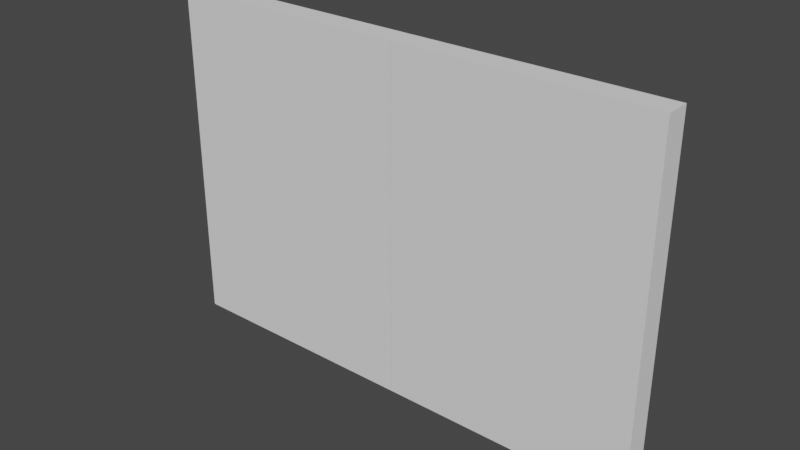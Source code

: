 # Source: Door_1.blend  (saved by Blender 3.1.7; exported with 4.5.12 LTS)
import bpy
from mathutils import Matrix  # noqa: F401  (used for matrix-valued properties, if any)

bpy.ops.wm.read_factory_settings(use_empty=True)
scene = bpy.context.scene
scene.name = 'Scene'

# ---- collections
col_collection = bpy.data.collections.new('Collection'); scene.collection.children.link(col_collection)

# ---- world
world_world = bpy.data.worlds.new('World'); scene.world = world_world
world_world.use_nodes = True; world_world.node_tree.nodes.clear()
_N = world_world.node_tree.nodes; _L = world_world.node_tree.links
n0 = _N.new('ShaderNodeOutputWorld'); n0.name = 'World Output'; n0.location = (300, 300)
n1 = _N.new('ShaderNodeBackground'); n1.name = 'Background'; n1.location = (10, 300)
n1.inputs[0].default_value = (0.05088, 0.05088, 0.05088, 1.0)
_L.new(n1.outputs[0], n0.inputs[0])
n0.is_active_output = True
world_world.color = (0.05088, 0.05088, 0.05088)
world_world.use_sun_shadow = False
world_world.sun_shadow_jitter_overblur = 0.0

# ---- meshes
me_cube_003 = bpy.data.meshes.new('Cube.003')
me_cube_003.from_pydata([(-0.5, -0.191, -1.0), (-0.5, -0.191, 1.0), (-0.5, 0.191, -1.0), (-0.5, 0.191, 1.0), (0.5, 0.191, -1.0), (0.5, 0.191, 1.0), (0.5, -0.191, -1.0), (0.5, -0.191, 1.0)], [], [(0, 1, 3, 2), (6, 7, 1, 0), (5, 3, 1, 7), (2, 4, 6, 0), (2, 3, 5, 4)])
_uv = me_cube_003.uv_layers.new(name='UVMap')
_uv.uv.foreach_set('vector', [0.1684, 0.4914, 0.1774, 0.5096, 0.1789, 0.5205, 0.171, 0.5056, 0.006129, 0.9743, 5.857e-05, 5.857e-05, 0.1774, 0.5096, 0.1684, 0.4914, 0.3432, 0.03153, 0.1789, 0.5205, 0.1774, 0.5096, 5.857e-05, 5.857e-05, 0.171, 0.5056, 0.3432, 0.9999, 0.006129, 0.9743, 0.1684, 0.4914, 0.171, 0.5056, 0.1789, 0.5205, 0.3432, 0.03153, 0.3432, 0.9999])
me_cube_003.use_remesh_fix_poles = True
me_cube_003.use_remesh_preserve_attributes = False
me_cube_003.update()
me_cube_004 = bpy.data.meshes.new('Cube.004')
me_cube_004.from_pydata([(0.5, -0.191, -1.0), (0.5, -0.191, 1.0), (0.5, 0.191, -1.0), (0.5, 0.191, 1.0), (-0.5, 0.191, -1.0), (-0.5, 0.191, 1.0), (-0.5, -0.191, -1.0), (-0.5, -0.191, 1.0)], [], [(4, 5, 3, 2), (2, 3, 1, 0), (4, 2, 0, 6), (3, 5, 7, 1), (0, 1, 7, 6), (7, 5, 4, 6)])
_uv = me_cube_004.uv_layers.new(name='UVMap')
_uv.uv.foreach_set('vector', [0.375, 0.375, 0.625, 0.375, 0.625, 0.5, 0.375, 0.5, 0.375, 0.5, 0.625, 0.5, 0.625, 0.75, 0.375, 0.75, 0.25, 0.5, 0.375, 0.5, 0.375, 0.75, 0.25, 0.75, 0.625, 0.5, 0.75, 0.5, 0.75, 0.75, 0.625, 0.75, 0.375, 0.75, 0.625, 0.75, 0.625, 0.875, 0.375, 0.875, 0.625, 0.875, 0.625, 0.375, 0.25, 0.5, 0.375, 0.875])
me_cube_004.use_remesh_fix_poles = True
me_cube_004.use_remesh_preserve_attributes = False
me_cube_004.update()

# ---- objects
ob_cube_002 = bpy.data.objects.new('Cube.002', me_cube_003)
ob_cube_001 = bpy.data.objects.new('Cube.001', me_cube_004)

# ---- transforms, parenting, visibility, modifiers, constraints
ob_cube_002.location = (-1.955, -0.809, 3.0)
ob_cube_002.scale = (3.911, 1.0, 2.7)
ob_cube_001.location = (1.955, -0.809, 3.0)
ob_cube_001.scale = (3.911, 1.0, 2.7)

# ---- collection membership
col_collection.objects.link(ob_cube_002)
col_collection.objects.link(ob_cube_001)

# ---- scene / render settings (as saved in the file)
scene.frame_start = 1; scene.frame_end = 250; scene.frame_set(1)
scene.render.engine = 'BLENDER_EEVEE_NEXT'
scene.cycles.sampling_pattern = 'TABULATED_SOBOL'
scene.cycles.use_light_tree = False
scene.view_settings.view_transform = 'Filmic'
bpy.context.view_layer.update()

# ---- added for rendering (the .blend has no active camera and no usable light): camera, sun
cam_auto = bpy.data.cameras.new('AutoCamera')
cam_auto.lens = 50.0
cam_auto.sensor_width = 36.0
cam_auto.clip_end = 1000.0
ob_auto_camera = bpy.data.objects.new('AutoCamera', cam_auto)
scene.collection.objects.link(ob_auto_camera)
ob_auto_camera.location = (8.80093, -11.3701, 10.0407)
ob_auto_camera.rotation_euler = (1.09748, -7.21219e-08, 0.694738)
scene.camera = ob_auto_camera
light_auto_sun = bpy.data.lights.new('AutoSun', 'SUN')
light_auto_sun.energy = 3.0
light_auto_sun.angle = 0.0523599
ob_auto_sun = bpy.data.objects.new('AutoSun', light_auto_sun)
scene.collection.objects.link(ob_auto_sun)
ob_auto_sun.rotation_euler = (0.872665, 0.174533, 0.523599)
bpy.context.view_layer.update()
